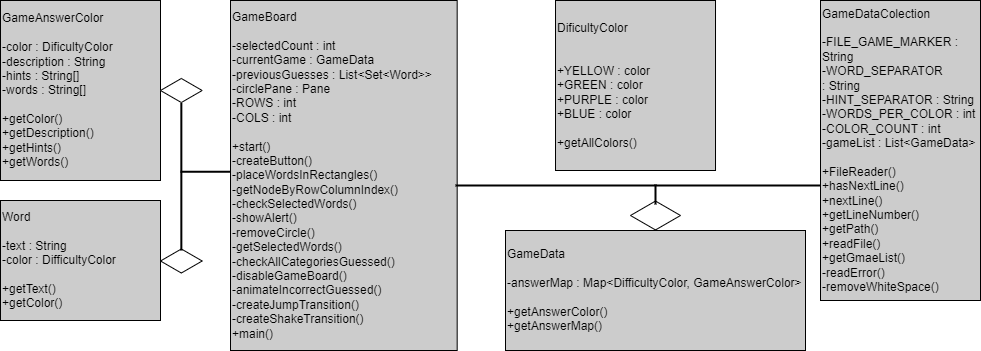

The diagram above was exported from draw.io. Its source (the exported page's mxGraphModel, read from the mxfile embedded in the PNG):
<mxGraphModel dx="1970" dy="1560" grid="1" gridSize="10" guides="1" tooltips="1" connect="1" arrows="1" fold="1" page="1" pageScale="1" pageWidth="850" pageHeight="1100" math="0" shadow="0">
  <root>
    <mxCell id="0" />
    <mxCell id="1" parent="0" />
    <mxCell id="GVDP3mD34jzpImWpqHeT-1" value="DificultyColor&lt;div&gt;&lt;br&gt;&lt;/div&gt;&lt;div&gt;&lt;br&gt;&lt;/div&gt;&lt;div&gt;+YELLOW : color&lt;/div&gt;&lt;div&gt;+GREEN : color&lt;/div&gt;&lt;div&gt;+PURPLE : color&lt;/div&gt;&lt;div&gt;+BLUE : color&lt;/div&gt;&lt;div&gt;&lt;br&gt;&lt;/div&gt;&lt;div&gt;+getAllColors()&lt;/div&gt;" style="rounded=0;whiteSpace=wrap;html=1;fillColor=#CCCCCC;align=left;" vertex="1" parent="1">
      <mxGeometry x="425.01" y="-140" width="160" height="170" as="geometry" />
    </mxCell>
    <mxCell id="GVDP3mD34jzpImWpqHeT-7" value="&lt;div style=&quot;&quot;&gt;GameAnswerColor&lt;/div&gt;&lt;div style=&quot;&quot;&gt;&lt;br&gt;&lt;/div&gt;&lt;div style=&quot;&quot;&gt;-color : DificultyColor&lt;/div&gt;&lt;div style=&quot;&quot;&gt;-description : String&lt;/div&gt;&lt;div style=&quot;&quot;&gt;-hints : String[]&lt;/div&gt;&lt;div style=&quot;&quot;&gt;-words : String[]&lt;/div&gt;&lt;div style=&quot;&quot;&gt;&lt;br&gt;&lt;/div&gt;&lt;div style=&quot;&quot;&gt;+getColor()&lt;/div&gt;&lt;div style=&quot;&quot;&gt;+getDescription()&lt;/div&gt;&lt;div style=&quot;&quot;&gt;+getHints()&lt;/div&gt;&lt;div style=&quot;&quot;&gt;+getWords()&lt;/div&gt;" style="rounded=0;whiteSpace=wrap;html=1;fillColor=#CCCCCC;align=left;" vertex="1" parent="1">
      <mxGeometry x="-130" y="-140" width="160" height="180" as="geometry" />
    </mxCell>
    <mxCell id="GVDP3mD34jzpImWpqHeT-8" value="&lt;div&gt;Word&lt;/div&gt;&lt;div&gt;&lt;br&gt;&lt;/div&gt;&lt;div&gt;-text : String&lt;/div&gt;&lt;div&gt;-color : DifficultyColor&lt;/div&gt;&lt;div&gt;&lt;br&gt;&lt;/div&gt;&lt;div&gt;+getText()&lt;/div&gt;&lt;div&gt;+getColor()&lt;/div&gt;" style="rounded=0;whiteSpace=wrap;html=1;fillColor=#CCCCCC;align=left;" vertex="1" parent="1">
      <mxGeometry x="-130" y="60" width="160" height="120" as="geometry" />
    </mxCell>
    <mxCell id="GVDP3mD34jzpImWpqHeT-9" value="&lt;div style=&quot;&quot;&gt;GameData&lt;/div&gt;&lt;div style=&quot;&quot;&gt;&lt;br&gt;&lt;/div&gt;&lt;div style=&quot;&quot;&gt;-answerMap : Map&amp;lt;DifficultyColor, GameAnswerColor&amp;gt;&lt;/div&gt;&lt;div style=&quot;&quot;&gt;&lt;br&gt;&lt;/div&gt;&lt;div style=&quot;&quot;&gt;+getAnswerColor()&lt;/div&gt;&lt;div style=&quot;&quot;&gt;+getAnswerMap()&lt;/div&gt;" style="rounded=0;whiteSpace=wrap;html=1;fillColor=#CCCCCC;align=left;" vertex="1" parent="1">
      <mxGeometry x="375" y="90" width="300" height="120" as="geometry" />
    </mxCell>
    <mxCell id="GVDP3mD34jzpImWpqHeT-10" value="&lt;div style=&quot;&quot;&gt;GameBoard&lt;/div&gt;&lt;div style=&quot;&quot;&gt;&lt;br&gt;&lt;/div&gt;&lt;div style=&quot;&quot;&gt;-selectedCount : int&lt;/div&gt;&lt;div style=&quot;&quot;&gt;-currentGame : GameData&lt;/div&gt;&lt;div style=&quot;&quot;&gt;-previousGuesses : List&amp;lt;Set&amp;lt;Word&amp;gt;&amp;gt;&lt;/div&gt;&lt;div style=&quot;&quot;&gt;-circlePane : Pane&lt;/div&gt;&lt;div style=&quot;&quot;&gt;-ROWS : int&lt;/div&gt;&lt;div style=&quot;&quot;&gt;-COLS : int&lt;/div&gt;&lt;div style=&quot;&quot;&gt;&lt;br&gt;&lt;/div&gt;&lt;div style=&quot;&quot;&gt;+start()&lt;/div&gt;&lt;div style=&quot;&quot;&gt;-createButton()&lt;/div&gt;&lt;div style=&quot;&quot;&gt;-placeWordsInRectangles&lt;span style=&quot;background-color: initial;&quot;&gt;()&lt;/span&gt;&lt;/div&gt;&lt;div style=&quot;&quot;&gt;&lt;span style=&quot;background-color: initial;&quot;&gt;-getNodeByRowColumnIndex()&lt;/span&gt;&lt;/div&gt;&lt;div style=&quot;&quot;&gt;&lt;span style=&quot;background-color: initial;&quot;&gt;-checkSelectedWords()&lt;/span&gt;&lt;/div&gt;&lt;div style=&quot;&quot;&gt;&lt;span style=&quot;background-color: initial;&quot;&gt;-showAlert()&lt;/span&gt;&lt;/div&gt;&lt;div style=&quot;&quot;&gt;&lt;span style=&quot;background-color: initial;&quot;&gt;-removeCircle()&lt;/span&gt;&lt;/div&gt;&lt;div style=&quot;&quot;&gt;&lt;span style=&quot;background-color: initial;&quot;&gt;-getSelectedWords()&lt;/span&gt;&lt;/div&gt;&lt;div style=&quot;&quot;&gt;&lt;span style=&quot;background-color: initial;&quot;&gt;-checkAllCategoriesGuessed()&lt;/span&gt;&lt;/div&gt;&lt;div style=&quot;&quot;&gt;&lt;span style=&quot;background-color: initial;&quot;&gt;-disableGameBoard()&lt;/span&gt;&lt;/div&gt;&lt;div style=&quot;&quot;&gt;&lt;span style=&quot;background-color: initial;&quot;&gt;-animateIncorrectGuessed()&lt;/span&gt;&lt;/div&gt;&lt;div style=&quot;&quot;&gt;&lt;span style=&quot;background-color: initial;&quot;&gt;-createJumpTransition()&lt;/span&gt;&lt;/div&gt;&lt;div style=&quot;&quot;&gt;&lt;span style=&quot;background-color: initial;&quot;&gt;-createShakeTransition()&lt;/span&gt;&lt;/div&gt;&lt;div style=&quot;&quot;&gt;&lt;span style=&quot;background-color: initial;&quot;&gt;+main()&lt;/span&gt;&lt;/div&gt;" style="rounded=0;whiteSpace=wrap;html=1;fillColor=#CCCCCC;align=left;" vertex="1" parent="1">
      <mxGeometry x="100" y="-140" width="226.67" height="350" as="geometry" />
    </mxCell>
    <mxCell id="GVDP3mD34jzpImWpqHeT-11" value="&lt;div style=&quot;&quot;&gt;GameDataColection&lt;/div&gt;&lt;div style=&quot;&quot;&gt;&lt;br&gt;&lt;/div&gt;&lt;div style=&quot;&quot;&gt;-FILE_GAME_MARKER : String&lt;/div&gt;&lt;div style=&quot;&quot;&gt;-WORD_SEPARATOR :&amp;nbsp;&lt;span style=&quot;background-color: initial;&quot;&gt;String&lt;/span&gt;&lt;/div&gt;&lt;div style=&quot;&quot;&gt;-HINT_SEPARATOR :&amp;nbsp;&lt;span style=&quot;background-color: initial;&quot;&gt;String&lt;/span&gt;&lt;/div&gt;&lt;div style=&quot;&quot;&gt;-WORDS_PER_COLOR : int&lt;/div&gt;&lt;div style=&quot;&quot;&gt;-COLOR_COUNT : int&lt;/div&gt;&lt;div style=&quot;&quot;&gt;-gameList : List&amp;lt;GameData&amp;gt;&lt;/div&gt;&lt;div style=&quot;&quot;&gt;&lt;br&gt;&lt;/div&gt;&lt;div style=&quot;&quot;&gt;+FileReader()&lt;/div&gt;&lt;div style=&quot;&quot;&gt;+hasNextLine()&lt;/div&gt;&lt;div style=&quot;&quot;&gt;+nextLine()&lt;/div&gt;&lt;div style=&quot;&quot;&gt;+getLineNumber()&lt;/div&gt;&lt;div style=&quot;&quot;&gt;+getPath()&lt;/div&gt;&lt;div style=&quot;&quot;&gt;+readFile()&lt;/div&gt;&lt;div style=&quot;&quot;&gt;+getGmaeList()&lt;/div&gt;&lt;div style=&quot;&quot;&gt;-readError()&lt;/div&gt;&lt;div style=&quot;&quot;&gt;-removeWhiteSpace()&lt;/div&gt;" style="rounded=0;whiteSpace=wrap;html=1;fillColor=#CCCCCC;align=left;" vertex="1" parent="1">
      <mxGeometry x="690" y="-140" width="160" height="300" as="geometry" />
    </mxCell>
    <mxCell id="GVDP3mD34jzpImWpqHeT-19" value="" style="html=1;whiteSpace=wrap;aspect=fixed;shape=isoRectangle;" vertex="1" parent="1">
      <mxGeometry x="499.99" y="60" width="50.01" height="30" as="geometry" />
    </mxCell>
    <mxCell id="GVDP3mD34jzpImWpqHeT-22" value="" style="line;strokeWidth=2;html=1;" vertex="1" parent="1">
      <mxGeometry x="324.99" y="40" width="365.01" height="10" as="geometry" />
    </mxCell>
    <mxCell id="GVDP3mD34jzpImWpqHeT-23" value="" style="line;strokeWidth=2;html=1;rotation=90;" vertex="1" parent="1">
      <mxGeometry x="515" y="49" width="20" height="10" as="geometry" />
    </mxCell>
    <mxCell id="GVDP3mD34jzpImWpqHeT-24" value="" style="html=1;whiteSpace=wrap;aspect=fixed;shape=isoRectangle;" vertex="1" parent="1">
      <mxGeometry x="30" y="108" width="41.68" height="25" as="geometry" />
    </mxCell>
    <mxCell id="GVDP3mD34jzpImWpqHeT-25" value="" style="html=1;whiteSpace=wrap;aspect=fixed;shape=isoRectangle;" vertex="1" parent="1">
      <mxGeometry x="30" y="-62.5" width="41.68" height="25" as="geometry" />
    </mxCell>
    <mxCell id="GVDP3mD34jzpImWpqHeT-27" value="" style="line;strokeWidth=2;html=1;" vertex="1" parent="1">
      <mxGeometry x="50" y="26.25" width="50" height="10" as="geometry" />
    </mxCell>
    <mxCell id="GVDP3mD34jzpImWpqHeT-28" value="" style="line;strokeWidth=2;direction=south;html=1;" vertex="1" parent="1">
      <mxGeometry x="45.84" y="-37.5" width="10" height="147.5" as="geometry" />
    </mxCell>
  </root>
</mxGraphModel>